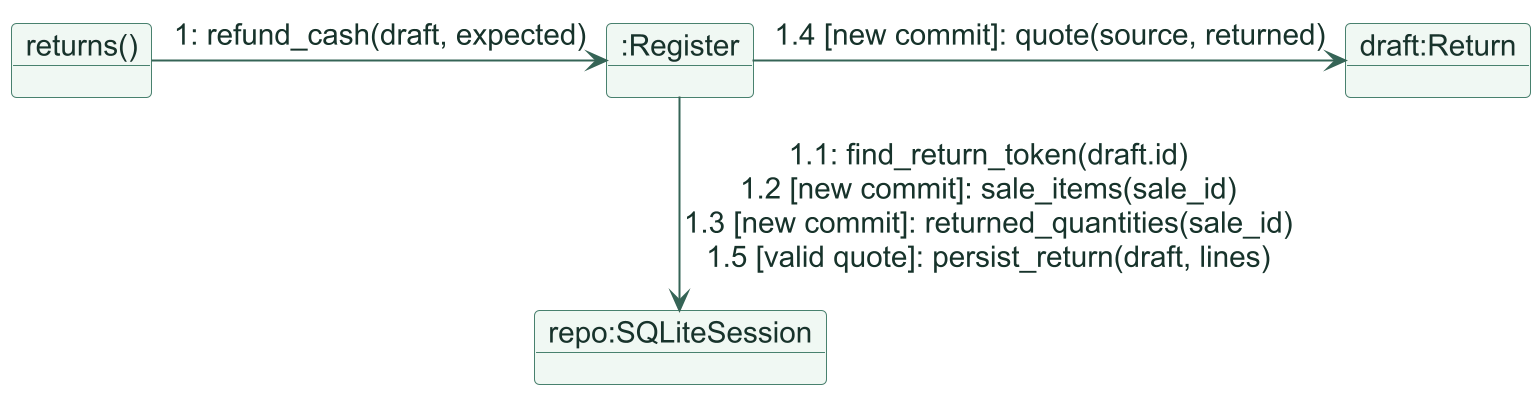

The diagram above was rendered by PlantUML. Its source (embedded in the PNG):
@startuml
skinparamlocked dpi 190
!include style.puml
!pragma layout smetana
object "returns()" as UI
object ":Register" as R
object "draft:Return" as T
object "repo:SQLiteSession" as DB
UI -right-> R : 1: refund_cash(draft, expected)
R -right-> T : 1.4 [new commit]: quote(source, returned)
R -down-> DB : 1.1: find_return_token(draft.id)\n1.2 [new commit]: sale_items(sale_id)\n1.3 [new commit]: returned_quantities(sale_id)\n1.5 [valid quote]: persist_return(draft, lines)
@enduml